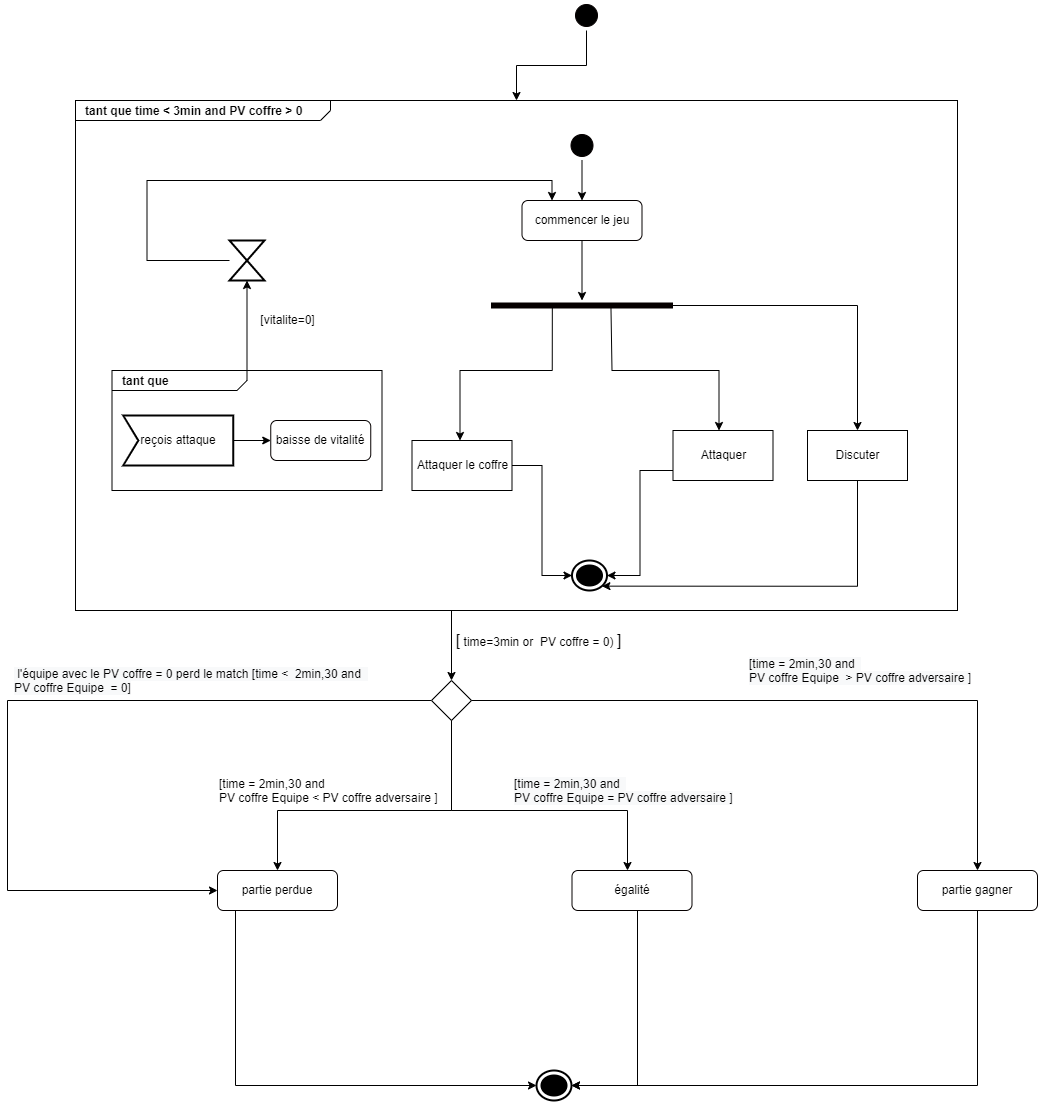

The diagram above was exported from draw.io. Its source (the exported page's mxGraphModel, read from the mxfile embedded in the PNG):
<mxGraphModel dx="1955" dy="1008" grid="1" gridSize="10" guides="1" tooltips="1" connect="1" arrows="1" fold="1" page="1" pageScale="1" pageWidth="827" pageHeight="1169" math="0" shadow="0">
  <root>
    <mxCell id="0" />
    <mxCell id="1" parent="0" />
    <mxCell id="n9JSulC4Gm4cQNlo7XOe-81" value="&lt;p style=&quot;margin: 0px ; margin-top: 4px ; margin-left: 10px ; text-align: left&quot;&gt;&lt;b&gt;tant que time &amp;lt; 3min and PV coffre &amp;gt; 0&lt;/b&gt;&lt;/p&gt;" style="html=1;shape=mxgraph.sysml.package;align=left;spacingLeft=5;verticalAlign=top;spacingTop=-3;labelX=255.83;html=1;overflow=fill;" vertex="1" parent="1">
      <mxGeometry x="78" y="310" width="882" height="510" as="geometry" />
    </mxCell>
    <mxCell id="n9JSulC4Gm4cQNlo7XOe-82" style="edgeStyle=orthogonalEdgeStyle;rounded=0;orthogonalLoop=1;jettySize=auto;html=1;" edge="1" parent="1" source="n9JSulC4Gm4cQNlo7XOe-83" target="n9JSulC4Gm4cQNlo7XOe-84">
      <mxGeometry relative="1" as="geometry" />
    </mxCell>
    <mxCell id="n9JSulC4Gm4cQNlo7XOe-83" value="" style="ellipse;html=1;shape=startState;fillColor=#000000;strokeColor=#050000;" vertex="1" parent="1">
      <mxGeometry x="569.5" y="340" width="30" height="30" as="geometry" />
    </mxCell>
    <mxCell id="n9JSulC4Gm4cQNlo7XOe-84" value="commencer le jeu" style="rounded=1;whiteSpace=wrap;html=1;strokeColor=#050000;" vertex="1" parent="1">
      <mxGeometry x="524.5" y="410" width="120" height="40" as="geometry" />
    </mxCell>
    <mxCell id="n9JSulC4Gm4cQNlo7XOe-85" style="edgeStyle=orthogonalEdgeStyle;rounded=0;orthogonalLoop=1;jettySize=auto;html=1;exitX=0.337;exitY=0.56;exitDx=0;exitDy=0;exitPerimeter=0;" edge="1" parent="1" source="n9JSulC4Gm4cQNlo7XOe-88">
      <mxGeometry relative="1" as="geometry">
        <Array as="points">
          <mxPoint x="554.5" y="580" />
          <mxPoint x="462.5" y="580" />
        </Array>
        <mxPoint x="462.5" y="650" as="targetPoint" />
        <mxPoint x="501.5" y="515.04" as="sourcePoint" />
      </mxGeometry>
    </mxCell>
    <mxCell id="n9JSulC4Gm4cQNlo7XOe-86" style="edgeStyle=orthogonalEdgeStyle;rounded=0;orthogonalLoop=1;jettySize=auto;html=1;exitX=0.659;exitY=0.56;exitDx=0;exitDy=0;exitPerimeter=0;" edge="1" parent="1" source="n9JSulC4Gm4cQNlo7XOe-88">
      <mxGeometry relative="1" as="geometry">
        <Array as="points">
          <mxPoint x="614.5" y="516" />
          <mxPoint x="614.5" y="580" />
          <mxPoint x="721.5" y="580" />
        </Array>
        <mxPoint x="721.4999999999995" y="640" as="targetPoint" />
      </mxGeometry>
    </mxCell>
    <mxCell id="n9JSulC4Gm4cQNlo7XOe-87" style="edgeStyle=orthogonalEdgeStyle;rounded=0;orthogonalLoop=1;jettySize=auto;html=1;entryX=0.5;entryY=0;entryDx=0;entryDy=0;" edge="1" parent="1" source="n9JSulC4Gm4cQNlo7XOe-88" target="n9JSulC4Gm4cQNlo7XOe-122">
      <mxGeometry relative="1" as="geometry" />
    </mxCell>
    <mxCell id="n9JSulC4Gm4cQNlo7XOe-88" value="" style="shape=line;html=1;strokeWidth=6;strokeColor=#050000;" vertex="1" parent="1">
      <mxGeometry x="493.5" y="510" width="182" height="10" as="geometry" />
    </mxCell>
    <mxCell id="n9JSulC4Gm4cQNlo7XOe-89" style="edgeStyle=orthogonalEdgeStyle;rounded=0;orthogonalLoop=1;jettySize=auto;html=1;" edge="1" parent="1" target="n9JSulC4Gm4cQNlo7XOe-88">
      <mxGeometry relative="1" as="geometry">
        <mxPoint x="584.5" y="450" as="sourcePoint" />
      </mxGeometry>
    </mxCell>
    <mxCell id="n9JSulC4Gm4cQNlo7XOe-90" style="edgeStyle=orthogonalEdgeStyle;rounded=0;orthogonalLoop=1;jettySize=auto;html=1;entryX=0.5;entryY=1;entryDx=0;entryDy=0;entryPerimeter=0;" edge="1" parent="1" source="n9JSulC4Gm4cQNlo7XOe-91" target="n9JSulC4Gm4cQNlo7XOe-93">
      <mxGeometry relative="1" as="geometry" />
    </mxCell>
    <mxCell id="n9JSulC4Gm4cQNlo7XOe-91" value="&lt;p style=&quot;margin: 0px ; margin-top: 4px ; margin-left: 10px ; text-align: left&quot;&gt;&lt;b&gt;tant que&lt;/b&gt;&lt;/p&gt;" style="html=1;shape=mxgraph.sysml.package;align=left;spacingLeft=5;verticalAlign=top;spacingTop=-3;labelX=135;html=1;overflow=fill;" vertex="1" parent="1">
      <mxGeometry x="114.5" y="580" width="270" height="120" as="geometry" />
    </mxCell>
    <mxCell id="n9JSulC4Gm4cQNlo7XOe-92" style="edgeStyle=orthogonalEdgeStyle;rounded=0;orthogonalLoop=1;jettySize=auto;html=1;entryX=0.25;entryY=0;entryDx=0;entryDy=0;endArrow=classic;endFill=1;" edge="1" parent="1" source="n9JSulC4Gm4cQNlo7XOe-93" target="n9JSulC4Gm4cQNlo7XOe-84">
      <mxGeometry relative="1" as="geometry">
        <Array as="points">
          <mxPoint x="149.5" y="390" />
          <mxPoint x="554.5" y="390" />
        </Array>
      </mxGeometry>
    </mxCell>
    <mxCell id="n9JSulC4Gm4cQNlo7XOe-93" value="" style="html=1;shape=mxgraph.sysml.timeEvent;strokeWidth=2;verticalLabelPosition=bottom;verticalAlignment=top;" vertex="1" parent="1">
      <mxGeometry x="232" y="450" width="35" height="40" as="geometry" />
    </mxCell>
    <mxCell id="n9JSulC4Gm4cQNlo7XOe-94" value="[vitalite=0]" style="text;html=1;align=center;verticalAlign=middle;resizable=0;points=[];autosize=1;strokeColor=none;fillColor=none;" vertex="1" parent="1">
      <mxGeometry x="254.5" y="520" width="70" height="20" as="geometry" />
    </mxCell>
    <mxCell id="n9JSulC4Gm4cQNlo7XOe-95" style="edgeStyle=orthogonalEdgeStyle;rounded=0;orthogonalLoop=1;jettySize=auto;html=1;" edge="1" parent="1" source="n9JSulC4Gm4cQNlo7XOe-96" target="n9JSulC4Gm4cQNlo7XOe-97">
      <mxGeometry relative="1" as="geometry" />
    </mxCell>
    <mxCell id="n9JSulC4Gm4cQNlo7XOe-96" value="reçois attaque" style="html=1;shape=mxgraph.sysml.accEvent;strokeWidth=2;whiteSpace=wrap;align=center;" vertex="1" parent="1">
      <mxGeometry x="125.75" y="625" width="110" height="50" as="geometry" />
    </mxCell>
    <mxCell id="n9JSulC4Gm4cQNlo7XOe-97" value="baisse de vitalité" style="rounded=1;whiteSpace=wrap;html=1;strokeColor=#050000;" vertex="1" parent="1">
      <mxGeometry x="273.25" y="630" width="100" height="40" as="geometry" />
    </mxCell>
    <mxCell id="n9JSulC4Gm4cQNlo7XOe-98" style="edgeStyle=orthogonalEdgeStyle;rounded=0;orthogonalLoop=1;jettySize=auto;html=1;entryX=1;entryY=0.5;entryDx=0;entryDy=0;entryPerimeter=0;" edge="1" parent="1" source="n9JSulC4Gm4cQNlo7XOe-99" target="n9JSulC4Gm4cQNlo7XOe-102">
      <mxGeometry relative="1" as="geometry">
        <Array as="points">
          <mxPoint x="642.5" y="680" />
          <mxPoint x="642.5" y="785" />
        </Array>
      </mxGeometry>
    </mxCell>
    <mxCell id="n9JSulC4Gm4cQNlo7XOe-99" value="Attaquer" style="html=1;dashed=0;whitespace=wrap;" vertex="1" parent="1">
      <mxGeometry x="675.5" y="640" width="100" height="50" as="geometry" />
    </mxCell>
    <mxCell id="n9JSulC4Gm4cQNlo7XOe-100" style="edgeStyle=orthogonalEdgeStyle;rounded=0;orthogonalLoop=1;jettySize=auto;html=1;entryX=0;entryY=0.5;entryDx=0;entryDy=0;entryPerimeter=0;" edge="1" parent="1" source="n9JSulC4Gm4cQNlo7XOe-101" target="n9JSulC4Gm4cQNlo7XOe-102">
      <mxGeometry relative="1" as="geometry" />
    </mxCell>
    <mxCell id="n9JSulC4Gm4cQNlo7XOe-101" value="Attaquer le coffre" style="html=1;dashed=0;whitespace=wrap;" vertex="1" parent="1">
      <mxGeometry x="414.5" y="650" width="100" height="50" as="geometry" />
    </mxCell>
    <mxCell id="n9JSulC4Gm4cQNlo7XOe-102" value="" style="html=1;shape=mxgraph.sysml.actFinal;strokeWidth=2;verticalLabelPosition=bottom;verticalAlignment=top;" vertex="1" parent="1">
      <mxGeometry x="574.5" y="770" width="35" height="30" as="geometry" />
    </mxCell>
    <mxCell id="n9JSulC4Gm4cQNlo7XOe-103" value="" style="html=1;shape=mxgraph.sysml.actFinal;strokeWidth=2;verticalLabelPosition=bottom;verticalAlignment=top;" vertex="1" parent="1">
      <mxGeometry x="539" y="1280" width="35" height="30" as="geometry" />
    </mxCell>
    <mxCell id="n9JSulC4Gm4cQNlo7XOe-104" style="edgeStyle=orthogonalEdgeStyle;rounded=0;orthogonalLoop=1;jettySize=auto;html=1;entryX=0.5;entryY=0;entryDx=0;entryDy=0;endArrow=classic;endFill=1;" edge="1" parent="1" target="n9JSulC4Gm4cQNlo7XOe-107">
      <mxGeometry relative="1" as="geometry">
        <mxPoint x="454.00000000000045" y="820" as="sourcePoint" />
      </mxGeometry>
    </mxCell>
    <mxCell id="n9JSulC4Gm4cQNlo7XOe-105" style="edgeStyle=orthogonalEdgeStyle;rounded=0;orthogonalLoop=1;jettySize=auto;html=1;entryX=0.5;entryY=0;entryDx=0;entryDy=0;" edge="1" parent="1" source="n9JSulC4Gm4cQNlo7XOe-107" target="n9JSulC4Gm4cQNlo7XOe-109">
      <mxGeometry relative="1" as="geometry">
        <Array as="points">
          <mxPoint x="454" y="1020" />
          <mxPoint x="280" y="1020" />
        </Array>
      </mxGeometry>
    </mxCell>
    <mxCell id="n9JSulC4Gm4cQNlo7XOe-106" style="edgeStyle=orthogonalEdgeStyle;rounded=0;orthogonalLoop=1;jettySize=auto;html=1;entryX=0;entryY=0.5;entryDx=0;entryDy=0;" edge="1" parent="1" source="n9JSulC4Gm4cQNlo7XOe-107" target="n9JSulC4Gm4cQNlo7XOe-109">
      <mxGeometry relative="1" as="geometry">
        <Array as="points">
          <mxPoint x="10" y="910" />
          <mxPoint x="10" y="1100" />
        </Array>
      </mxGeometry>
    </mxCell>
    <mxCell id="n9JSulC4Gm4cQNlo7XOe-107" value="" style="rhombus;whiteSpace=wrap;html=1;" vertex="1" parent="1">
      <mxGeometry x="434" y="890" width="40" height="40" as="geometry" />
    </mxCell>
    <mxCell id="n9JSulC4Gm4cQNlo7XOe-108" style="edgeStyle=orthogonalEdgeStyle;rounded=0;orthogonalLoop=1;jettySize=auto;html=1;entryX=0;entryY=0.5;entryDx=0;entryDy=0;entryPerimeter=0;fontSize=16;endArrow=classic;endFill=1;" edge="1" parent="1" source="n9JSulC4Gm4cQNlo7XOe-109" target="n9JSulC4Gm4cQNlo7XOe-103">
      <mxGeometry relative="1" as="geometry">
        <Array as="points">
          <mxPoint x="238" y="1295" />
        </Array>
      </mxGeometry>
    </mxCell>
    <mxCell id="n9JSulC4Gm4cQNlo7XOe-109" value="partie perdue" style="rounded=1;whiteSpace=wrap;html=1;strokeColor=#050000;" vertex="1" parent="1">
      <mxGeometry x="220" y="1080" width="120" height="40" as="geometry" />
    </mxCell>
    <mxCell id="n9JSulC4Gm4cQNlo7XOe-110" value="&lt;font style=&quot;font-size: 16px&quot;&gt;[&lt;span style=&quot;font-size: 12px ; text-align: left&quot;&gt;&amp;nbsp;time=3min or&amp;nbsp; PV coffre = 0)&amp;nbsp;&lt;/span&gt;]&lt;br&gt;&lt;/font&gt;" style="text;html=1;align=center;verticalAlign=middle;resizable=0;points=[];autosize=1;strokeColor=none;fillColor=none;" vertex="1" parent="1">
      <mxGeometry x="451" y="840" width="180" height="20" as="geometry" />
    </mxCell>
    <mxCell id="n9JSulC4Gm4cQNlo7XOe-111" style="edgeStyle=orthogonalEdgeStyle;rounded=0;orthogonalLoop=1;jettySize=auto;html=1;entryX=1;entryY=0.5;entryDx=0;entryDy=0;entryPerimeter=0;" edge="1" parent="1" source="n9JSulC4Gm4cQNlo7XOe-112" target="n9JSulC4Gm4cQNlo7XOe-103">
      <mxGeometry relative="1" as="geometry">
        <Array as="points">
          <mxPoint x="640" y="1295" />
        </Array>
      </mxGeometry>
    </mxCell>
    <mxCell id="n9JSulC4Gm4cQNlo7XOe-112" value="égalité" style="rounded=1;whiteSpace=wrap;html=1;strokeColor=#050000;" vertex="1" parent="1">
      <mxGeometry x="574.5" y="1080" width="120" height="40" as="geometry" />
    </mxCell>
    <mxCell id="n9JSulC4Gm4cQNlo7XOe-113" style="edgeStyle=orthogonalEdgeStyle;rounded=0;orthogonalLoop=1;jettySize=auto;html=1;entryX=1;entryY=0.5;entryDx=0;entryDy=0;entryPerimeter=0;" edge="1" parent="1" source="n9JSulC4Gm4cQNlo7XOe-114" target="n9JSulC4Gm4cQNlo7XOe-103">
      <mxGeometry relative="1" as="geometry">
        <Array as="points">
          <mxPoint x="980" y="1295" />
        </Array>
      </mxGeometry>
    </mxCell>
    <mxCell id="n9JSulC4Gm4cQNlo7XOe-114" value="&lt;span&gt;partie&amp;nbsp;&lt;/span&gt;gagner" style="rounded=1;whiteSpace=wrap;html=1;strokeColor=#050000;" vertex="1" parent="1">
      <mxGeometry x="920" y="1080" width="120" height="40" as="geometry" />
    </mxCell>
    <mxCell id="n9JSulC4Gm4cQNlo7XOe-115" style="edgeStyle=orthogonalEdgeStyle;rounded=0;orthogonalLoop=1;jettySize=auto;html=1;" edge="1" parent="1" source="n9JSulC4Gm4cQNlo7XOe-107" target="n9JSulC4Gm4cQNlo7XOe-114">
      <mxGeometry relative="1" as="geometry">
        <mxPoint x="949" y="975" as="sourcePoint" />
      </mxGeometry>
    </mxCell>
    <mxCell id="n9JSulC4Gm4cQNlo7XOe-116" style="edgeStyle=orthogonalEdgeStyle;rounded=0;orthogonalLoop=1;jettySize=auto;html=1;exitX=0.5;exitY=1;exitDx=0;exitDy=0;" edge="1" parent="1" source="n9JSulC4Gm4cQNlo7XOe-107" target="n9JSulC4Gm4cQNlo7XOe-112">
      <mxGeometry relative="1" as="geometry">
        <Array as="points">
          <mxPoint x="454" y="1020" />
          <mxPoint x="630" y="1020" />
        </Array>
      </mxGeometry>
    </mxCell>
    <mxCell id="n9JSulC4Gm4cQNlo7XOe-117" value="&lt;span style=&quot;color: rgb(0 , 0 , 0) ; font-family: &amp;#34;helvetica&amp;#34; ; font-size: 12px ; font-style: normal ; font-weight: 400 ; letter-spacing: normal ; text-align: center ; text-indent: 0px ; text-transform: none ; word-spacing: 0px ; background-color: rgb(248 , 249 , 250) ; display: inline ; float: none&quot;&gt;[time = 2min,30 and &lt;span&gt;&amp;nbsp;&lt;br&gt;&lt;/span&gt;&lt;/span&gt;&lt;span style=&quot;color: rgb(0 , 0 , 0) ; font-family: &amp;#34;helvetica&amp;#34; ; font-size: 12px ; font-style: normal ; font-weight: 400 ; letter-spacing: normal ; text-align: center ; text-indent: 0px ; text-transform: none ; word-spacing: 0px ; background-color: rgb(248 , 249 , 250) ; display: inline ; float: none&quot;&gt;PV coffre Equipe&amp;nbsp;&lt;/span&gt;&lt;span style=&quot;color: rgb(0 , 0 , 0) ; font-family: &amp;#34;helvetica&amp;#34; ; font-size: 12px ; font-style: normal ; font-weight: 400 ; letter-spacing: normal ; text-align: center ; text-indent: 0px ; text-transform: none ; word-spacing: 0px ; background-color: rgb(248 , 249 , 250) ; display: inline ; float: none&quot;&gt;= PV coffre adversaire ]&lt;/span&gt;" style="text;whiteSpace=wrap;html=1;" vertex="1" parent="1">
      <mxGeometry x="514.5" y="980" width="300" height="40" as="geometry" />
    </mxCell>
    <mxCell id="n9JSulC4Gm4cQNlo7XOe-118" value="&lt;span style=&quot;color: rgb(0 , 0 , 0) ; font-size: 12px ; font-style: normal ; font-weight: 400 ; letter-spacing: normal ; text-indent: 0px ; text-transform: none ; word-spacing: 0px ; font-family: &amp;#34;helvetica&amp;#34; ; text-align: center ; background-color: rgb(248 , 249 , 250) ; display: inline ; float: none&quot;&gt;[time = 2min,30 and&lt;span&gt;&amp;nbsp;&lt;/span&gt;&lt;span&gt;&amp;nbsp;&lt;br&gt;&lt;/span&gt;&lt;/span&gt;&lt;span style=&quot;color: rgb(0 , 0 , 0) ; font-size: 12px ; font-style: normal ; font-weight: 400 ; letter-spacing: normal ; text-indent: 0px ; text-transform: none ; word-spacing: 0px ; font-family: &amp;#34;helvetica&amp;#34; ; text-align: center ; background-color: rgb(248 , 249 , 250) ; display: inline ; float: none&quot;&gt;PV coffre Equipe&amp;nbsp; &amp;gt;&lt;/span&gt;&lt;span style=&quot;color: rgb(0 , 0 , 0) ; font-size: 12px ; font-style: normal ; font-weight: 400 ; letter-spacing: normal ; text-indent: 0px ; text-transform: none ; word-spacing: 0px ; font-family: &amp;#34;helvetica&amp;#34; ; text-align: center ; background-color: rgb(248 , 249 , 250) ; display: inline ; float: none&quot;&gt;&amp;nbsp;PV coffre adversaire ]&lt;/span&gt;" style="text;whiteSpace=wrap;html=1;" vertex="1" parent="1">
      <mxGeometry x="750" y="860" width="240" height="40" as="geometry" />
    </mxCell>
    <mxCell id="n9JSulC4Gm4cQNlo7XOe-119" value="&lt;span style=&quot;font-family: &amp;#34;helvetica&amp;#34; ; text-align: center&quot;&gt;[time = 2min,30 and&amp;nbsp;&amp;nbsp;&lt;br&gt;&lt;/span&gt;&lt;span style=&quot;font-family: &amp;#34;helvetica&amp;#34; ; text-align: center&quot;&gt;PV coffre Equipe &amp;lt;&lt;/span&gt;&lt;span style=&quot;font-family: &amp;#34;helvetica&amp;#34; ; text-align: center&quot;&gt;&amp;nbsp;PV coffre adversaire ]&lt;/span&gt;" style="text;whiteSpace=wrap;html=1;" vertex="1" parent="1">
      <mxGeometry x="220" y="980" width="240" height="40" as="geometry" />
    </mxCell>
    <mxCell id="n9JSulC4Gm4cQNlo7XOe-120" value="&lt;span style=&quot;color: rgb(0 , 0 , 0) ; font-size: 12px ; font-style: normal ; font-weight: 400 ; letter-spacing: normal ; text-indent: 0px ; text-transform: none ; word-spacing: 0px ; font-family: &amp;#34;helvetica&amp;#34; ; text-align: center ; background-color: rgb(248 , 249 , 250) ; display: inline ; float: none&quot;&gt;&amp;nbsp;l'équipe avec le PV coffre = 0 perd le match [time &amp;lt;&amp;nbsp; 2min,30 and&lt;span&gt;&amp;nbsp;&lt;/span&gt;&lt;span&gt;&amp;nbsp;&lt;br&gt;&lt;/span&gt;&lt;/span&gt;&lt;span style=&quot;color: rgb(0 , 0 , 0) ; font-size: 12px ; font-style: normal ; font-weight: 400 ; letter-spacing: normal ; text-indent: 0px ; text-transform: none ; word-spacing: 0px ; font-family: &amp;#34;helvetica&amp;#34; ; text-align: center ; background-color: rgb(248 , 249 , 250) ; display: inline ; float: none&quot;&gt;PV coffre Equipe&amp;nbsp; = 0&lt;/span&gt;&lt;span style=&quot;color: rgb(0 , 0 , 0) ; font-size: 12px ; font-style: normal ; font-weight: 400 ; letter-spacing: normal ; text-indent: 0px ; text-transform: none ; word-spacing: 0px ; font-family: &amp;#34;helvetica&amp;#34; ; text-align: center ; background-color: rgb(248 , 249 , 250) ; display: inline ; float: none&quot;&gt;]&lt;/span&gt;" style="text;whiteSpace=wrap;html=1;" vertex="1" parent="1">
      <mxGeometry x="14.5" y="870" width="425.5" height="40" as="geometry" />
    </mxCell>
    <mxCell id="n9JSulC4Gm4cQNlo7XOe-121" style="edgeStyle=orthogonalEdgeStyle;rounded=0;orthogonalLoop=1;jettySize=auto;html=1;entryX=0.855;entryY=0.855;entryDx=0;entryDy=0;entryPerimeter=0;" edge="1" parent="1" source="n9JSulC4Gm4cQNlo7XOe-122" target="n9JSulC4Gm4cQNlo7XOe-102">
      <mxGeometry relative="1" as="geometry">
        <Array as="points">
          <mxPoint x="860" y="796" />
        </Array>
      </mxGeometry>
    </mxCell>
    <mxCell id="n9JSulC4Gm4cQNlo7XOe-122" value="Discuter" style="html=1;dashed=0;whitespace=wrap;" vertex="1" parent="1">
      <mxGeometry x="810" y="640" width="100" height="50" as="geometry" />
    </mxCell>
    <mxCell id="n9JSulC4Gm4cQNlo7XOe-123" style="edgeStyle=orthogonalEdgeStyle;rounded=0;orthogonalLoop=1;jettySize=auto;html=1;" edge="1" parent="1" source="n9JSulC4Gm4cQNlo7XOe-124" target="n9JSulC4Gm4cQNlo7XOe-81">
      <mxGeometry relative="1" as="geometry" />
    </mxCell>
    <mxCell id="n9JSulC4Gm4cQNlo7XOe-124" value="" style="ellipse;html=1;shape=startState;fillColor=#000000;strokeColor=#050000;" vertex="1" parent="1">
      <mxGeometry x="574" y="210" width="30" height="30" as="geometry" />
    </mxCell>
  </root>
</mxGraphModel>